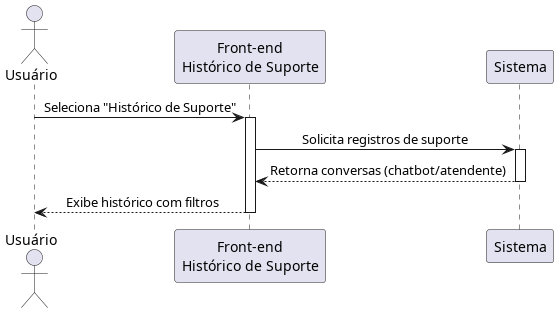

The diagram above was rendered by PlantUML. Its source (embedded in the PNG):
@startuml Historico_Atend
skinparam sequenceMessageAlign center

actor Usuário
participant FE as "Front-end\nHistórico de Suporte"
participant Sistema

Usuário -> FE: Seleciona "Histórico de Suporte"
activate FE

FE -> Sistema: Solicita registros de suporte  
activate Sistema

Sistema --> FE: Retorna conversas (chatbot/atendente)  
deactivate Sistema

FE --> Usuário: Exibe histórico com filtros
deactivate FE
@enduml